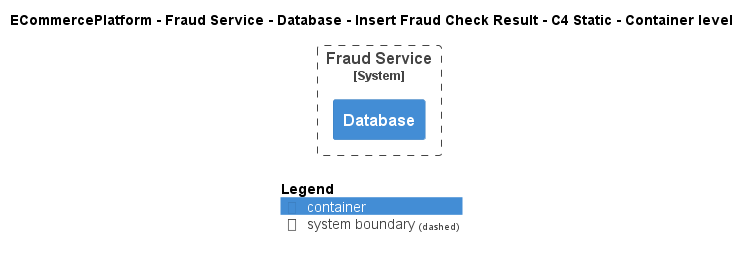

The diagram above was rendered by PlantUML. Its source (embedded in the PNG):
@startuml
!include ..\..\..\..\..\..\..\.c4s\C4_Container.puml

AddElementTag("c4interflow:lifecycle:new", $bgColor=green, $fontColor=#ffffff, $borderColor=green, $shadowing="False")
AddElementTag("c4interflow:lifecycle:changed", $bgColor=orange, $fontColor=#ffffff, $borderColor=orange, $shadowing="False")
AddElementTag("c4interflow:lifecycle:removed", $bgColor=red, $fontColor=#ffffff, $borderColor=red, $shadowing="False")

AddRelTag("c4interflow:lifecycle:new", $textColor=green, $lineColor=green)
AddRelTag("c4interflow:lifecycle:changed", $textColor=orange, $lineColor=orange)
AddRelTag("c4interflow:lifecycle:removed", $textColor=red, $lineColor=red)

SHOW_PERSON_PORTRAIT()
LAYOUT_TOP_DOWN()

skinparam linetype polyline

title ECommercePlatform - Fraud Service - Database - Insert Fraud Check Result - C4 Static - Container level


System_Boundary(ECommercePlatform.SoftwareSystems.FraudService, "Fraud Service") {
    Container(ECommercePlatform.SoftwareSystems.FraudService.Containers.Database, "Database", "", "")
}



SHOW_LEGEND()
@enduml